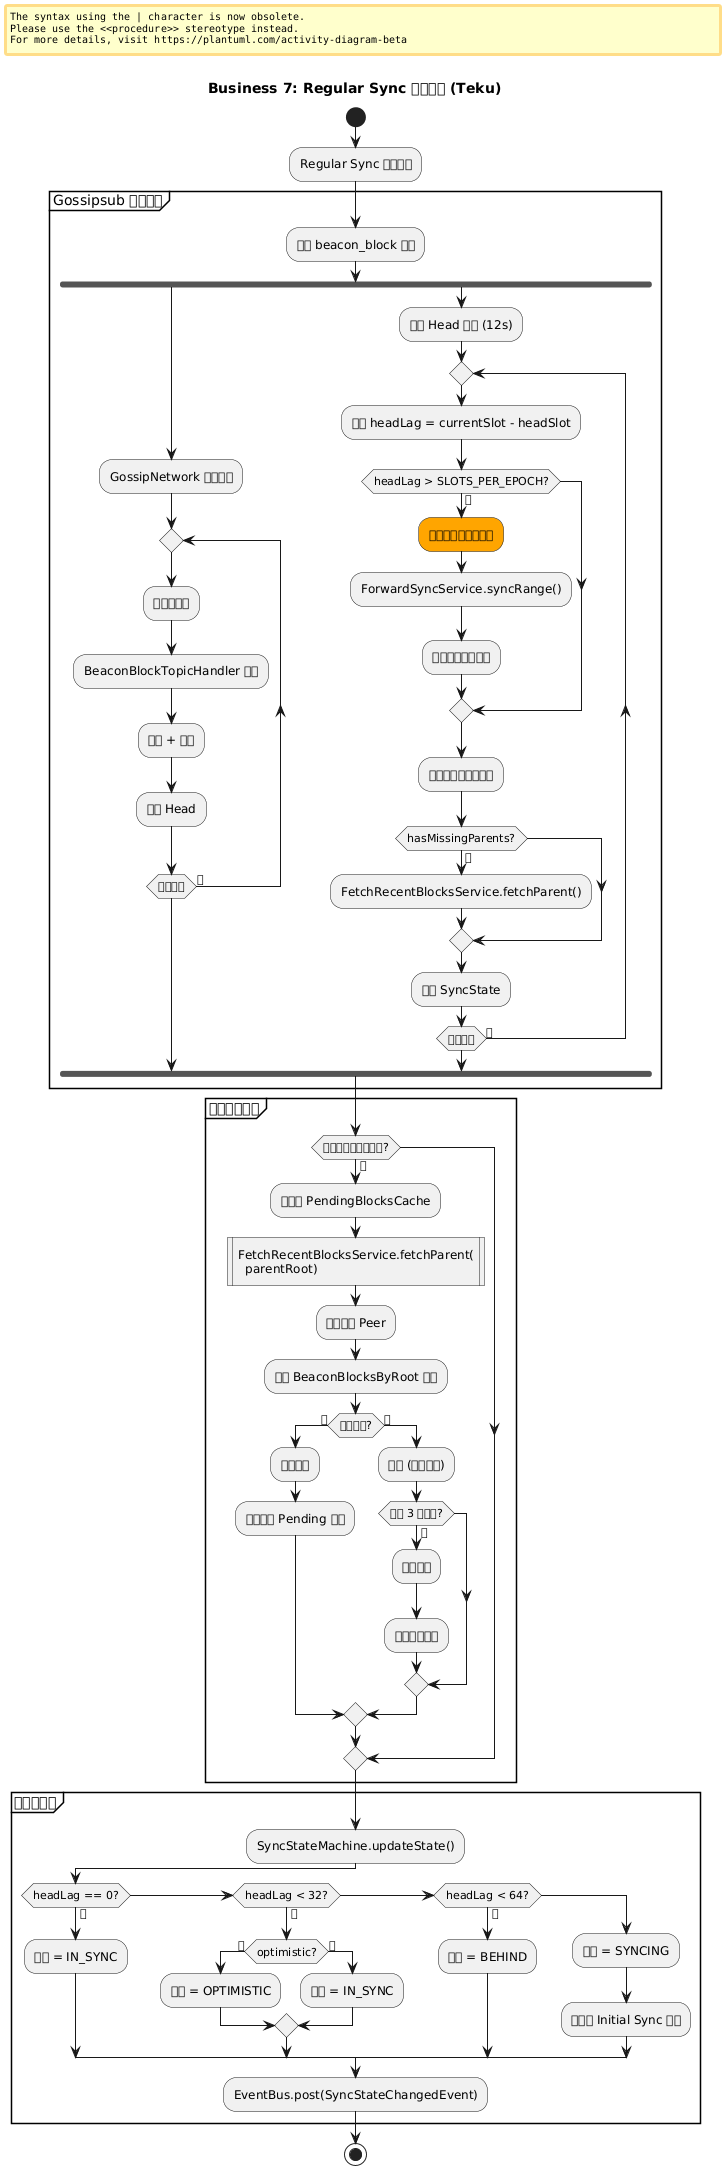

The diagram above was rendered by PlantUML. Its source (embedded in the PNG):
@startuml business7_regular_sync_flow
title Business 7: Regular Sync 日常同步 (Teku)

start

:Regular Sync 模式激活;

partition "Gossipsub 实时接收" {
  :订阅 beacon_block 主题;
  
  fork
    :GossipNetwork 持续监听;
    
    repeat
      :收到新区块;
      :BeaconBlockTopicHandler 处理;
      :验证 + 导入;
      :更新 Head;
    repeat while (持续运行) is (是)
    
  fork again
    :定期 Head 检查 (12s);
    
    repeat
      :计算 headLag = currentSlot - headSlot;
      
      if (headLag > SLOTS_PER_EPOCH?) then (是)
        #Orange:节点落后，触发追赶;
        :ForwardSyncService.syncRange();
        :批量同步缺失区块;
      endif
      
      :检查是否有缺失父块;
      if (hasMissingParents?) then (是)
        :FetchRecentBlocksService.fetchParent();
      endif
      
      :更新 SyncState;
    repeat while (持续运行) is (是)
    
  end fork
}

partition "父块缺失处理" {
  if (导入区块时父块缺失?) then (是)
    :添加到 PendingBlocksCache;
    
    :FetchRecentBlocksService.fetchParent(
      parentRoot)|
    
    :选择最佳 Peer;
    :发送 BeaconBlocksByRoot 请求;
    
    if (请求成功?) then (是)
      :导入父块;
      :重新处理 Pending 子块;
    else (否)
      :重试 (指数退避);
      
      if (重试 3 次失败?) then (是)
        :放弃该块;
        :记录错误日志;
      endif
    endif
  endif
}

partition "状态机管理" {
  :SyncStateMachine.updateState();
  
  if (headLag == 0?) then (是)
    :状态 = IN_SYNC;
  elseif (headLag < 32?) then (是)
    if (optimistic?) then (是)
      :状态 = OPTIMISTIC;
    else (否)
      :状态 = IN_SYNC;
    endif
  elseif (headLag < 64?) then (是)
    :状态 = BEHIND;
  else
    :状态 = SYNCING;
    :切换回 Initial Sync 模式;
  endif
  
  :EventBus.post(SyncStateChangedEvent);
}

stop

@enduml